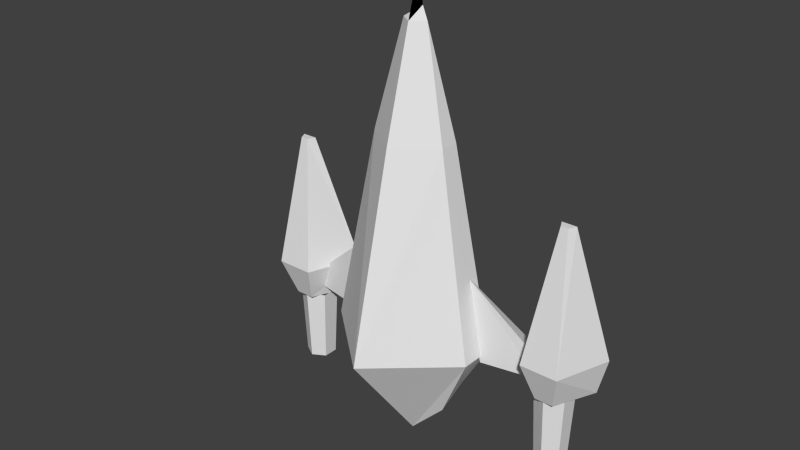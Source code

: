 # Source: drone.blend  (saved by Blender 2.76.0; exported with 4.5.12 LTS)
import bpy
from mathutils import Matrix  # noqa: F401  (used for matrix-valued properties, if any)

bpy.ops.wm.read_factory_settings(use_empty=True)
scene = bpy.context.scene
scene.name = 'Scene'

# ---- collections
col_collection_1 = bpy.data.collections.new('Collection 1'); scene.collection.children.link(col_collection_1)

# ---- world
world_world = bpy.data.worlds.new('World'); scene.world = world_world
world_world.color = (0.05088, 0.05088, 0.05088)
world_world.use_sun_shadow = False
world_world.sun_shadow_jitter_overblur = 0.0
world_world.cycles.sampling_method = 'MANUAL'
world_world.cycles.sample_map_resolution = 256

# ---- meshes
me_cube_001 = bpy.data.meshes.new('Cube.001')
me_cube_001.from_pydata([(0.0, -1.0, 0.1033), (0.0, -2.0, 0.5075), (0.0, 1.0, -0.25), (0.0, 1.0, 2.75), (1.398, -0.07404, 0.2477), (0.9778, -1.0, 0.5292), (2.0, 1.0, 0.07258), (2.0, 1.0, 1.0), (0.0, 6.25, 1.5), (1.0, 6.25, 0.75), (1.0, 6.25, 0.25), (0.0, 6.75, 0.0), (0.0, 9.0, 0.75), (0.3372, 9.0, 0.5), (0.0, 9.25, 0.25), (4.614, 0.5336, -0.6847), (3.614, 0.5336, 0.4412), (4.864, 1.534, -0.6847), (3.364, 1.534, 0.7823), (4.114, 0.5336, 0.4412), (4.364, 1.534, 0.7823), (3.114, 0.5336, -0.6847), (3.828, 0.5381, 0.402), (3.828, -1.48, 0.3052), (4.259, 0.5381, 0.1536), (4.175, -1.48, 0.1052), (4.259, 0.5381, -0.3431), (4.175, -1.48, -0.2947), (3.828, 0.5381, -0.5915), (3.828, -1.48, -0.4947), (3.398, 0.5381, -0.3431), (3.482, -1.48, -0.2947), (3.398, 0.5381, 0.1536), (3.482, -1.48, 0.1052), (1.833, 1.088, -0.05105), (2.004, 0.8379, 0.4188), (1.504, 3.088, 0.4188), (3.087, 1.088, -0.5983), (3.508, 0.8379, 0.1216), (3.508, 1.338, 0.1216), (0.0, 10.3, 0.3666), (2.864, 1.534, -0.6847), (4.105, 5.034, -0.03467), (3.814, 5.034, 0.1653), (4.005, 5.034, 0.1653), (3.714, 5.034, -0.03467)], [], [(7, 5, 4, 6), (5, 1, 0, 4), (0, 2, 6, 4), (3, 7, 9, 8), (6, 10, 9, 7), (2, 11, 10, 6), (8, 9, 13, 12), (10, 11, 14, 13), (9, 10, 13), (40, 12, 13, 14), (41, 18, 43, 45), (20, 19, 15, 17), (19, 20, 18, 16), (18, 20, 44, 43), (41, 17, 15, 21), (16, 18, 41, 21), (17, 41, 45, 42), (22, 23, 25, 24), (24, 25, 27, 26), (26, 27, 29, 28), (28, 29, 31, 30), (25, 23, 33, 31, 29, 27), (32, 33, 23, 22), (30, 31, 33, 32), (38, 35, 34, 37), (36, 39, 37, 34), (38, 39, 36, 35), (7, 1, 5), (7, 3, 1), (20, 17, 42, 44), (42, 45, 43, 44), (21, 15, 19, 16)])
_uv = me_cube_001.uv_layers.new(name='UVMap')
_uv.uv.foreach_set('vector', [0.2349, 0.7271, 0.1657, 0.8681, 0.1407, 0.8681, 0.1667, 0.7255, 0.1657, 0.8681, 0.1201, 0.9831, 0.07133, 0.8937, 0.1407, 0.8681, 0.07133, 0.8937, 0.02741, 0.7449, 0.1667, 0.7255, 0.1407, 0.8681, 0.4399, 0.7715, 0.259, 0.7974, 0.2788, 0.4, 0.3653, 0.3963, 0.1667, 0.7255, 0.1204, 0.3757, 0.1543, 0.3686, 0.2349, 0.7271, 0.02741, 0.7449, 0.05022, 0.3362, 0.1204, 0.3757, 0.1667, 0.7255, 0.3653, 0.3963, 0.2788, 0.4, 0.3012, 0.2031, 0.3257, 0.2028, 0.1204, 0.3757, 0.05022, 0.3362, 0.06591, 0.1591, 0.09064, 0.1772, 0.1543, 0.3686, 0.1204, 0.3757, 0.09064, 0.1772, 0.3237, 0.1642, 0.3257, 0.2028, 0.3012, 0.2031, 0.3009, 0.1731, 0.611, 0.4984, 0.6101, 0.4187, 0.8621, 0.4967, 0.8569, 0.5126, 0.6545, 0.6721, 0.5929, 0.7091, 0.5642, 0.627, 0.63, 0.6098, 0.5929, 0.7091, 0.6545, 0.6721, 0.6858, 0.7353, 0.6052, 0.7454, 0.6858, 0.7353, 0.6545, 0.6721, 0.8692, 0.55, 0.8735, 0.5559, 0.611, 0.4984, 0.63, 0.6098, 0.5642, 0.627, 0.5338, 0.5119, 0.5237, 0.4187, 0.6101, 0.4187, 0.611, 0.4984, 0.5338, 0.5119, 0.63, 0.6098, 0.611, 0.4984, 0.8569, 0.5126, 0.8608, 0.5359, 0.6008, 0.842, 0.461, 0.842, 0.461, 0.8178, 0.6008, 0.8178, 0.6008, 0.9633, 0.461, 0.9633, 0.461, 0.939, 0.6008, 0.939, 0.6008, 0.939, 0.461, 0.939, 0.461, 0.9148, 0.6008, 0.9148, 0.6008, 0.9148, 0.461, 0.9148, 0.461, 0.8905, 0.6008, 0.8905, 0.8028, 0.8154, 0.7818, 0.8275, 0.7608, 0.8154, 0.7608, 0.7912, 0.7818, 0.779, 0.8028, 0.7912, 0.6008, 0.8663, 0.461, 0.8663, 0.461, 0.842, 0.6008, 0.842, 0.6008, 0.8905, 0.461, 0.8905, 0.461, 0.8663, 0.6008, 0.8663, 0.7487, 0.9722, 0.7718, 0.8686, 0.8104, 0.8715, 0.8087, 0.9662, 0.9364, 0.8015, 0.8685, 0.974, 0.8087, 0.9662, 0.8104, 0.8715, 0.7487, 0.9722, 0.7149, 0.9647, 0.6269, 0.8015, 0.7718, 0.8686, 0.259, 0.7974, 0.3532, 0.9637, 0.2665, 0.9207, 0.259, 0.7974, 0.4399, 0.7715, 0.3532, 0.9637, 0.6545, 0.6721, 0.63, 0.6098, 0.8608, 0.5359, 0.8692, 0.55, 0.8765, 0.5354, 0.8896, 0.553, 0.8735, 0.5559, 0.8692, 0.55, 0.5338, 0.5119, 0.5642, 0.627, 0.4773, 0.6089, 0.4672, 0.5705])
me_cube_001.use_remesh_preserve_volume = False
me_cube_001.use_remesh_preserve_attributes = False
me_cube_001.use_mirror_vertex_groups = False
me_cube_001.update()

# ---- objects
ob_cube = bpy.data.objects.new('Cube', me_cube_001)

# ---- transforms, parenting, visibility, modifiers, constraints
ob_cube.location = (0.0, 0.0, -1.25)
ob_cube.rotation_euler = (1.571, -0.0, 0.0)
ob_cube.lineart.crease_threshold = 0.0
_m = ob_cube.modifiers.new('Mirror', 'MIRROR')

# ---- collection membership
col_collection_1.objects.link(ob_cube)

# ---- scene / render settings (as saved in the file)
scene.frame_start = 1; scene.frame_end = 250; scene.frame_set(99)
scene.render.engine = 'BLENDER_EEVEE_NEXT'
scene.render.resolution_percentage = 50
scene.render.dither_intensity = 0.0
scene.cycles.use_denoising = False
scene.cycles.samples = 10
scene.cycles.sampling_pattern = 'TABULATED_SOBOL'
scene.cycles.light_sampling_threshold = 0.0
scene.cycles.use_adaptive_sampling = False
scene.cycles.use_light_tree = False
scene.cycles.blur_glossy = 0.0
scene.cycles.pixel_filter_type = 'GAUSSIAN'
scene.cycles.sample_clamp_indirect = 0.0
scene.view_settings.view_transform = 'Standard'
bpy.context.view_layer.update()

# ---- added for rendering (the .blend has no active camera and no usable light): camera, sun
cam_auto = bpy.data.cameras.new('AutoCamera')
cam_auto.lens = 50.0
cam_auto.sensor_width = 36.0
cam_auto.clip_end = 1000.0
ob_auto_camera = bpy.data.objects.new('AutoCamera', cam_auto)
scene.collection.objects.link(ob_auto_camera)
ob_auto_camera.location = (14.8533, -18.8567, 14.7828)
ob_auto_camera.rotation_euler = (1.09748, -7.21219e-08, 0.694738)
scene.camera = ob_auto_camera
light_auto_sun = bpy.data.lights.new('AutoSun', 'SUN')
light_auto_sun.energy = 3.0
light_auto_sun.angle = 0.0523599
ob_auto_sun = bpy.data.objects.new('AutoSun', light_auto_sun)
scene.collection.objects.link(ob_auto_sun)
ob_auto_sun.rotation_euler = (0.872665, 0.174533, 0.523599)
bpy.context.view_layer.update()
